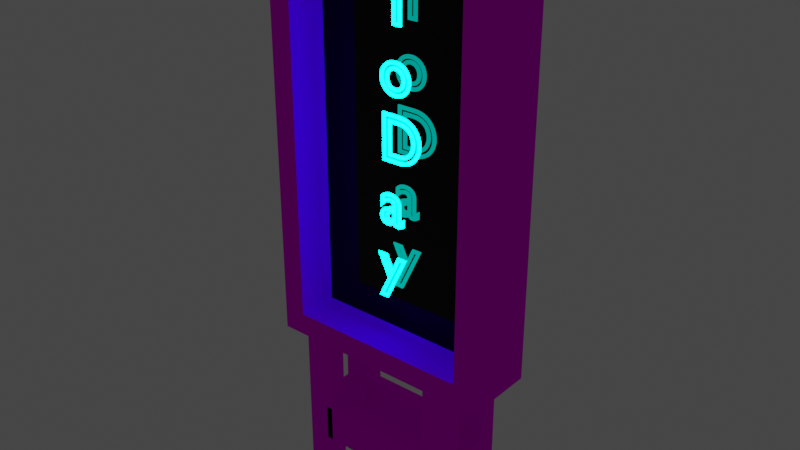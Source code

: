 # Source: kanban.blend  (saved by Blender 2.93.21; exported with 4.5.12 LTS)
import bpy
from mathutils import Matrix  # noqa: F401  (used for matrix-valued properties, if any)

bpy.ops.wm.read_factory_settings(use_empty=True)
scene = bpy.context.scene
scene.name = 'Scene'

# ---- collections
col_collection = bpy.data.collections.new('Collection'); scene.collection.children.link(col_collection)

# ---- images (referenced by path relative to the original .blend; pixels are not part of the script)
import os
ASSET_DIR = os.environ.get("B2B_ASSET_DIR", "")  # directory of the original .blend (textures are referenced by path, not embedded)
HERE = os.path.dirname(os.path.abspath(__file__))  # packed textures are extracted next to this script under _unpacked/

def load_image(name, relpath, width, height, colorspace="sRGB"):
    """Load a texture the original file referenced (path relative to the .blend, or extracted next to this script)."""
    p = next((c for c in (os.path.join(HERE, relpath), os.path.join(ASSET_DIR, relpath)) if relpath and os.path.exists(c)), "")
    if p:
        img = bpy.data.images.load(p, check_existing=True)
        img.name = name
    else:  # same state as the original file: an image datablock whose file is absent (Cycles renders it pink)
        img = bpy.data.images.new(name, width, height)
        img.source = "FILE"
        img.filepath = "//" + (relpath or name)
    img.colorspace_settings.name = colorspace
    return img
img_jpg = load_image('レンガ.jpg', 'textuer/壁/レンガ.jpg', 1024, 1024, 'sRGB')

# ---- materials (node trees are filled in below, after node groups)
mat_003 = bpy.data.materials.new('マテリアル.003')
mat_003.use_transparent_shadow = False
mat_004 = bpy.data.materials.new('マテリアル.004')
mat_004.use_transparent_shadow = False
mat_002 = bpy.data.materials.new('マテリアル.002')
mat_002.use_transparent_shadow = False

# ---- material node trees
mat_003.use_nodes = True; mat_003.node_tree.nodes.clear()
_N = mat_003.node_tree.nodes; _L = mat_003.node_tree.links
n0 = _N.new('ShaderNodeOutputMaterial'); n0.name = 'Material Output'; n0.location = (414, 300)
n1 = _N.new('ShaderNodeBsdfPrincipled'); n1.name = 'Principled BSDF'; n1.location = (124, 300)
n1.distribution = 'GGX'
n1.subsurface_method = 'BURLEY'
n1.inputs[2].default_value = 0.8341
n1.inputs[3].default_value = 1.45
n1.inputs[13].default_value = 0.0
n1.inputs[27].default_value = (0.0, 0.0, 0.0, 1.0)
n2 = _N.new('ShaderNodeTexImage'); n2.name = '画像テクスチャ'; n2.location = (-516, 166)
n2.image = img_jpg
n3 = _N.new('ShaderNodeRGBCurve'); n3.name = 'RGBカーブ'; n3.location = (-196, 146)
_c = n3.mapping.curves[3]
while len(_c.points) > 2: _c.points.remove(_c.points[-1])
_c.points[0].location = (0.0, 0.0); _c.points[0].handle_type = 'AUTO'
_c.points[1].location = (0.75909, 0.1875); _c.points[1].handle_type = 'AUTO'
_p = _c.points.new(1.0, 1.0); _p.handle_type = 'AUTO'
n3.mapping.update()
_L.new(n1.outputs[0], n0.inputs[0])
_L.new(n2.outputs[0], n3.inputs[1])
_L.new(n3.outputs[0], n1.inputs[0])
n0.is_active_output = True
mat_004.use_nodes = True; mat_004.node_tree.nodes.clear()
_N = mat_004.node_tree.nodes; _L = mat_004.node_tree.links
n0 = _N.new('ShaderNodeBsdfPrincipled'); n0.name = 'Principled BSDF'; n0.location = (10, 300)
n0.distribution = 'GGX'
n0.subsurface_method = 'BURLEY'
n0.inputs[0].default_value = (0.0, 0.0, 0.0, 1.0)
n0.inputs[1].default_value = 1.0
n0.inputs[2].default_value = 0.0
n0.inputs[3].default_value = 1.45
n0.inputs[13].default_value = 0.4886
n0.inputs[19].default_value = 0.25
n0.inputs[27].default_value = (0.0, 0.0, 0.0, 1.0)
n0.inputs[28].default_value = 1.0
n1 = _N.new('ShaderNodeOutputMaterial'); n1.name = 'Material Output'; n1.location = (300, 300)
_L.new(n0.outputs[0], n1.inputs[0])
n1.is_active_output = True
mat_002.use_nodes = True; mat_002.node_tree.nodes.clear()
_N = mat_002.node_tree.nodes; _L = mat_002.node_tree.links
n0 = _N.new('ShaderNodeOutputMaterial'); n0.name = 'Material Output'; n0.location = (300, 300)
n1 = _N.new('ShaderNodeEmission'); n1.name = '放射'; n1.location = (10, 300)
n1.inputs[0].default_value = (0.0, 1.0, 0.8134, 1.0)
n1.inputs[1].default_value = 25.0
_L.new(n1.outputs[0], n0.inputs[0])
n0.is_active_output = True

# ---- world
world_world = bpy.data.worlds.new('World'); scene.world = world_world
world_world.use_nodes = True; world_world.node_tree.nodes.clear()
_N = world_world.node_tree.nodes; _L = world_world.node_tree.links
n0 = _N.new('ShaderNodeOutputWorld'); n0.name = 'World Output'; n0.location = (300, 300)
n1 = _N.new('ShaderNodeBackground'); n1.name = 'Background'; n1.location = (10, 300)
n1.inputs[0].default_value = (0.05088, 0.05088, 0.05088, 1.0)
_L.new(n1.outputs[0], n0.inputs[0])
n0.is_active_output = True
world_world.color = (0.05088, 0.05088, 0.05088)
world_world.use_sun_shadow = False
world_world.sun_shadow_jitter_overblur = 0.0

# ---- meshes
me_001 = bpy.data.meshes.new('立方体.001')
me_001.from_pydata([(-1.0, -1.0, 0.1862), (-1.0, -1.0, 3.852), (-1.0, -0.3527, 0.1862), (-1.0, -0.3527, 3.852), (1.0, -1.0, 0.1862), (1.0, -1.0, 3.852), (1.0, -0.3527, 0.1862), (1.0, -0.3527, 3.852), (0.801, -1.0, 0.3852), (0.801, -1.0, 3.653), (-0.801, -1.0, 3.653), (-0.801, -1.0, 0.3852), (0.801, -0.6418, 3.653), (0.801, -0.6418, 0.3852), (-0.801, -0.6418, 0.3852), (-0.801, -0.6418, 3.653), (-1.0, -0.6764, 0.1862), (-1.0, -0.6764, 3.852), (1.0, -0.6764, 0.1862), (1.0, -0.6764, 3.852), (0.0, -0.3527, 0.1862), (0.0, -0.3527, 3.852), (0.0, -1.0, 0.1862), (0.0, -1.0, 3.852), (0.0, -1.0, 0.3852), (0.0, -1.0, 3.653), (0.0, -0.6418, 0.3852), (0.0, -0.6418, 3.653), (0.0, -0.6764, 3.852), (0.0, -0.6764, 0.1862), (-0.5, -0.3527, 0.1862), (-0.5, -1.0, 3.852), (-0.4005, -1.0, 3.653), (-0.4005, -0.6418, 3.653), (-0.5, -0.6764, 0.1862), (-0.5, -0.3527, 3.852), (-0.5, -1.0, 0.1862), (-0.4005, -1.0, 0.3852), (-0.4005, -0.6418, 0.3852), (-0.5, -0.6764, 3.852), (0.5, -0.3527, 3.852), (0.5, -1.0, 0.1862), (0.4005, -1.0, 0.3852), (0.4005, -0.6418, 0.3852), (0.5, -0.6764, 3.852), (0.5, -0.3527, 0.1862), (0.5, -1.0, 3.852), (0.4005, -1.0, 3.653), (0.4005, -0.6418, 3.653), (0.5, -0.6764, 0.1862), (-0.75, -0.3527, 0.1862), (-0.75, -1.0, 3.852), (-0.6008, -1.0, 3.653), (-0.6008, -0.6418, 3.653), (-0.75, -0.6764, 0.1862), (-0.75, -0.3527, 3.852), (-0.75, -1.0, 0.1862), (-0.6008, -1.0, 0.3852), (-0.6008, -0.6418, 0.3852), (-0.75, -0.6764, 3.852), (0.75, -0.3527, 3.852), (0.75, -1.0, 0.1862), (0.6008, -1.0, 0.3852), (0.6008, -0.6418, 0.3852), (0.75, -0.6764, 3.852), (0.75, -0.3527, 0.1862), (0.75, -1.0, 3.852), (0.6008, -1.0, 3.653), (0.6008, -0.6418, 3.653), (0.75, -0.6764, 0.1862), (0.25, -0.3527, 0.1862), (0.25, -1.0, 3.852), (0.2003, -1.0, 3.653), (0.2003, -0.6418, 3.653), (0.25, -0.6764, 0.1862), (0.25, -0.3527, 3.852), (0.25, -1.0, 0.1862), (0.2003, -1.0, 0.3852), (0.2003, -0.6418, 0.3852), (0.25, -0.6764, 3.852), (-0.25, -0.3527, 3.852), (-0.25, -1.0, 0.1862), (-0.2003, -1.0, 0.3852), (-0.2003, -0.6418, 0.3852), (-0.25, -0.6764, 3.852), (-0.25, -0.3527, 0.1862), (-0.25, -1.0, 3.852), (-0.2003, -1.0, 3.653), (-0.2003, -0.6418, 3.653), (-0.25, -0.6764, 0.1862), (-1.0, -0.8382, 0.1862), (1.0, -0.8382, 3.852), (-1.0, -0.8382, 3.852), (1.0, -0.8382, 0.1862), (0.0, -0.8382, 3.852), (0.0, -0.8382, 0.1862), (-0.5, -0.8382, 0.1862), (-0.5, -0.8382, 3.852), (0.5, -0.8382, 3.852), (0.5, -0.8382, 0.1862), (-0.75, -0.8382, 0.1862), (-0.75, -0.8382, 3.852), (0.75, -0.8382, 3.852), (0.75, -0.8382, 0.1862), (0.25, -0.8382, 0.1862), (0.25, -0.8382, 3.852), (-0.25, -0.8382, 3.852), (-0.25, -0.8382, 0.1862), (-1.0, -0.5146, 3.852), (1.0, -0.5146, 0.1862), (-1.0, -0.5146, 0.1862), (1.0, -0.5146, 3.852), (0.0, -0.5146, 0.1862), (0.0, -0.5146, 3.852), (-0.5, -0.5146, 0.1862), (-0.5, -0.5146, 3.852), (0.5, -0.5146, 3.852), (0.5, -0.5146, 0.1862), (-0.75, -0.5146, 0.1862), (-0.75, -0.5146, 3.852), (0.75, -0.5146, 3.852), (0.75, -0.5146, 0.1862), (0.25, -0.5146, 0.1862), (0.25, -0.5146, 3.852), (-0.25, -0.5146, 3.852), (-0.25, -0.5146, 0.1862), (-0.75, -1.0, 0.1862), (-0.5, -1.0, 0.1862), (-0.5, -0.8382, 0.1862), (0.75, -0.3527, 0.1862), (0.5, -0.3527, 0.1862), (0.5, -0.8382, 0.1862), (0.5, -1.0, 0.1862), (-0.5, -0.3527, 0.1862), (-0.75, -0.3527, 0.1862), (-0.75, -0.8382, 0.1862), (0.75, -1.0, 0.1862), (0.75, -0.8382, 0.1862), (-0.5, -0.5146, 0.1862), (0.5, -0.5146, 0.1862), (-0.75, -0.5146, 0.1862), (0.75, -0.5146, 0.1862), (-0.75, -1.0, -1.11), (-0.5, -1.0, -1.11), (-0.5, -0.8382, -1.11), (0.75, -0.3527, -1.11), (0.5, -0.3527, -1.11), (0.5, -0.8382, -1.11), (0.5, -1.0, -1.11), (-0.5, -0.3527, -1.11), (-0.75, -0.3527, -1.11), (-0.75, -0.8382, -1.11), (0.75, -1.0, -1.11), (0.75, -0.8382, -1.11), (-0.5, -0.5146, -1.11), (0.5, -0.5146, -1.11), (-0.75, -0.5146, -1.11), (0.75, -0.5146, -1.11), (-0.5, -0.5146, -0.4618), (-0.5, -0.3527, -0.4618), (-0.75, -0.3527, -0.4618), (-0.75, -0.5146, -0.4618), (-0.5, -1.0, -0.4618), (-0.5, -0.8382, -0.4618), (-0.75, -0.8382, -0.4618), (-0.75, -1.0, -0.4618), (0.5, -0.8382, -0.4618), (0.5, -1.0, -0.4618), (0.75, -1.0, -0.4618), (0.75, -0.8382, -0.4618), (0.75, -0.3527, -0.4618), (0.5, -0.3527, -0.4618), (0.5, -0.5146, -0.4618), (0.75, -0.5146, -0.4618), (0.75, -0.3527, -0.7858), (0.75, -0.5146, -0.7858), (0.5, -0.3527, -0.7858), (0.5, -0.5146, -0.7858), (-0.5, -0.5146, -0.7858), (-0.5, -0.3527, -0.7858), (-0.75, -0.3527, -0.7858), (-0.75, -0.5146, -0.7858), (-0.5, -1.0, -0.7858), (-0.5, -0.8382, -0.7858), (-0.75, -0.8382, -0.7858), (-0.75, -1.0, -0.7858), (0.5, -0.8382, -0.7858), (0.5, -1.0, -0.7858), (0.75, -1.0, -0.7858), (0.75, -0.8382, -0.7858), (-0.554, -1.0, -0.7858), (-0.554, -1.0, -0.4618), (-0.554, -0.8382, -0.4618), (-0.554, -0.3527, -0.7858), (-0.554, -0.3527, -0.4618), (-0.554, -0.5146, -0.7858), (-0.554, -0.5146, -0.4618), (-0.554, -0.8382, -0.7858), (-0.75, -0.9425, -0.7858), (-0.75, -0.9425, -0.4618), (-0.5, -0.9425, -0.4618), (0.5, -0.9425, -0.7858), (0.5, -0.9425, -0.4618), (0.75, -0.9425, -0.4618), (0.75, -0.9425, -0.7858), (-0.5, -0.9425, -0.7858)], [], [(110, 108, 3, 2), (129, 60, 7, 6), (93, 91, 5, 4), (52, 10, 15, 53), (137, 93, 4, 136), (101, 92, 1, 51), (4, 5, 9, 8), (51, 1, 10, 52), (1, 0, 11, 10), (136, 4, 8, 62), (58, 53, 15, 14), (8, 9, 12, 13), (10, 11, 14, 15), (62, 8, 13, 63), (119, 108, 17, 59), (141, 109, 18, 69), (109, 111, 19, 18), (90, 92, 17, 16), (125, 112, 29, 89), (123, 113, 28, 79), (82, 24, 26, 83), (78, 73, 27, 26), (81, 22, 24, 82), (71, 23, 25, 72), (105, 94, 23, 71), (107, 95, 22, 81), (72, 25, 27, 73), (85, 80, 21, 20), (134, 55, 35, 133), (179, 178, 154, 149), (126, 127, 37, 57), (57, 37, 38, 58), (140, 138, 34, 54), (124, 115, 39, 84), (83, 88, 33, 38), (86, 31, 32, 87), (106, 97, 31, 86), (87, 32, 33, 88), (67, 47, 48, 68), (102, 98, 46, 66), (66, 46, 47, 67), (63, 68, 48, 43), (120, 116, 44, 64), (122, 139, 49, 74), (77, 42, 43, 78), (76, 132, 42, 77), (104, 131, 132, 76), (70, 75, 40, 130), (110, 140, 54, 16), (11, 57, 58, 14), (0, 126, 57, 11), (90, 135, 126, 0), (2, 3, 55, 134), (115, 119, 59, 39), (38, 33, 53, 58), (31, 51, 52, 32), (97, 101, 51, 31), (32, 52, 53, 33), (111, 120, 64, 19), (13, 12, 68, 63), (5, 66, 67, 9), (91, 102, 66, 5), (9, 67, 68, 12), (139, 141, 69, 49), (42, 62, 63, 43), (132, 136, 62, 42), (176, 174, 145, 146), (130, 40, 60, 129), (20, 21, 75, 70), (95, 104, 76, 22), (22, 76, 77, 24), (24, 77, 78, 26), (112, 122, 74, 29), (47, 72, 73, 48), (98, 105, 71, 46), (46, 71, 72, 47), (43, 48, 73, 78), (116, 123, 79, 44), (25, 87, 88, 27), (94, 106, 86, 23), (23, 86, 87, 25), (26, 27, 88, 83), (113, 124, 84, 28), (133, 35, 80, 85), (128, 107, 81, 127), (127, 81, 82, 37), (37, 82, 83, 38), (138, 125, 89, 34), (34, 89, 107, 128), (28, 84, 106, 94), (44, 79, 105, 98), (29, 74, 104, 95), (49, 69, 137, 131), (19, 64, 102, 91), (39, 59, 101, 97), (16, 54, 135, 90), (74, 49, 131, 104), (64, 44, 98, 102), (84, 39, 97, 106), (54, 34, 128, 135), (89, 29, 95, 107), (79, 28, 94, 105), (0, 1, 92, 90), (59, 17, 92, 101), (69, 18, 93, 137), (18, 19, 91, 93), (133, 85, 125, 138), (21, 80, 124, 113), (40, 75, 123, 116), (20, 70, 122, 112), (184, 183, 144, 151), (7, 60, 120, 111), (35, 55, 119, 115), (2, 134, 140, 110), (70, 130, 139, 122), (60, 40, 116, 120), (80, 35, 115, 124), (183, 182, 143, 144), (75, 21, 113, 123), (85, 20, 112, 125), (6, 7, 111, 109), (129, 6, 109, 141), (55, 3, 108, 119), (16, 17, 108, 110), (56, 36, 127, 126), (36, 96, 128, 127), (65, 45, 130, 129), (99, 41, 132, 131), (30, 50, 134, 133), (100, 56, 126, 135), (41, 61, 136, 132), (61, 103, 137, 136), (103, 99, 131, 137), (96, 100, 135, 128), (114, 30, 133, 138), (45, 117, 139, 130), (50, 118, 140, 134), (121, 65, 129, 141), (117, 121, 141, 139), (118, 114, 138, 140), (151, 144, 143, 142), (147, 153, 152, 148), (146, 145, 157, 155), (150, 149, 154, 156), (187, 186, 147, 148), (177, 176, 146, 155), (180, 179, 149, 150), (181, 180, 150, 156), (185, 184, 151, 142), (174, 175, 157, 145), (188, 187, 148, 152), (175, 177, 155, 157), (189, 188, 152, 153), (182, 185, 142, 143), (178, 181, 156, 154), (186, 189, 153, 147), (114, 118, 161, 158), (118, 50, 160, 161), (50, 30, 159, 160), (30, 114, 158, 159), (36, 56, 165, 162), (56, 100, 164, 165), (96, 36, 162, 163), (100, 96, 163, 164), (99, 103, 169, 166), (103, 61, 168, 169), (61, 41, 167, 168), (41, 99, 166, 167), (121, 117, 172, 173), (65, 121, 173, 170), (117, 45, 171, 172), (45, 65, 170, 171), (158, 161, 199, 200), (170, 173, 175, 174), (167, 166, 192, 191), (171, 170, 174, 176), (173, 172, 202, 203), (161, 160, 180, 181), (160, 159, 179, 180), (159, 158, 178, 179), (162, 165, 185, 182), (165, 164, 184, 185), (163, 162, 182, 183), (164, 163, 183, 184), (166, 169, 189, 186), (169, 168, 188, 189), (168, 167, 187, 188), (166, 186, 197, 192), (196, 194, 193, 195), (191, 192, 197, 190), (186, 187, 190, 197), (172, 171, 194, 196), (187, 167, 191, 190), (177, 172, 196, 195), (176, 177, 195, 193), (171, 176, 193, 194), (203, 202, 201, 204), (200, 199, 198, 205), (172, 177, 201, 202), (181, 178, 205, 198), (175, 173, 203, 204), (178, 158, 200, 205), (177, 175, 204, 201), (161, 181, 198, 199)])
me_001.polygons.foreach_set('material_index', [0, 0, 0, 0, 0, 0, 0, 0, 0, 0, 1, 0, 0, 0, 0, 0, 0, 0, 0, 0, 0, 1, 0, 0, 0, 0, 0, 0, 0, 0, 0, 0, 0, 0, 1, 0, 0, 0, 0, 0, 0, 1, 0, 0, 0, 0, 0, 0, 0, 0, 0, 0, 0, 0, 1, 0, 0, 0, 0, 1, 0, 0, 0, 0, 0, 0, 0, 0, 0, 0, 0, 0, 0, 0, 0, 0, 1, 0, 0, 0, 0, 1, 0, 0, 0, 0, 0, 0, 0, 0, 0, 0, 0, 0, 0, 0, 0, 0, 0, 0, 0, 0, 0, 0, 0, 0, 0, 0, 0, 0, 0, 0, 0, 0, 0, 0, 0, 0, 0, 0, 0, 0, 0, 0, 0, 0, 0, 0, 0, 0, 0, 0, 0, 0, 0, 0, 0, 0, 0, 0, 0, 0, 0, 0, 0, 0, 0, 0, 0, 0, 0, 0, 0, 0, 0, 0, 0, 0, 0, 0, 0, 0, 0, 0, 0, 0, 0, 0, 0, 0, 0, 0, 0, 0, 0, 0, 0, 0, 0, 0, 0, 0, 0, 0, 0, 0, 0, 0, 0, 0, 0, 0, 0, 0, 0, 0, 0, 0, 0, 0, 0, 0, 0, 0])
_uv = me_001.uv_layers.new(name='UVマップ')
_uv.uv.foreach_set('vector', [0.375, 0.1875, 0.625, 0.1875, 0.625, 0.25, 0.375, 0.25, 0.375, 0.4688, 0.625, 0.4688, 0.625, 0.5, 0.375, 0.5, 0.375, 0.6875, 0.625, 0.6875, 0.625, 0.75, 0.375, 0.75, 0.6114, 0.9501, 0.6114, 0.9751, 0.6114, 0.9751, 0.6114, 0.9501, 0.3438, 0.6875, 0.375, 0.6875, 0.375, 0.75, 0.3438, 0.75, 0.8438, 0.6875, 0.875, 0.6875, 0.875, 0.75, 0.8438, 0.75, 0.375, 0.75, 0.625, 0.75, 0.6114, 0.7749, 0.3886, 0.7749, 0.625, 0.9688, 0.625, 1.0, 0.6114, 0.9751, 0.6114, 0.9501, 0.625, 1.0, 0.375, 1.0, 0.3886, 0.9751, 0.6114, 0.9751, 0.375, 0.7812, 0.375, 0.75, 0.3886, 0.7749, 0.3886, 0.7999, 0.3886, 0.9501, 0.6114, 0.9501, 0.6114, 0.9751, 0.3886, 0.9751, 0.3886, 0.7749, 0.6114, 0.7749, 0.6114, 0.7749, 0.3886, 0.7749, 0.6114, 0.9751, 0.3886, 0.9751, 0.3886, 0.9751, 0.6114, 0.9751, 0.3886, 0.7999, 0.3886, 0.7749, 0.3886, 0.7749, 0.3886, 0.7999, 0.8438, 0.5625, 0.875, 0.5625, 0.875, 0.625, 0.8438, 0.625, 0.3438, 0.5625, 0.375, 0.5625, 0.375, 0.625, 0.3438, 0.625, 0.375, 0.5625, 0.625, 0.5625, 0.625, 0.625, 0.375, 0.625, 0.375, 0.0625, 0.625, 0.0625, 0.625, 0.125, 0.375, 0.125, 0.2188, 0.5625, 0.25, 0.5625, 0.25, 0.625, 0.2188, 0.625, 0.7188, 0.5625, 0.75, 0.5625, 0.75, 0.625, 0.7188, 0.625, 0.3886, 0.9, 0.3886, 0.875, 0.3886, 0.875, 0.3886, 0.9, 0.3886, 0.85, 0.6114, 0.85, 0.6114, 0.875, 0.3886, 0.875, 0.375, 0.9062, 0.375, 0.875, 0.3886, 0.875, 0.3886, 0.9, 0.625, 0.8438, 0.625, 0.875, 0.6114, 0.875, 0.6114, 0.85, 0.7188, 0.6875, 0.75, 0.6875, 0.75, 0.75, 0.7188, 0.75, 0.2188, 0.6875, 0.25, 0.6875, 0.25, 0.75, 0.2188, 0.75, 0.6114, 0.85, 0.6114, 0.875, 0.6114, 0.875, 0.6114, 0.85, 0.375, 0.3438, 0.625, 0.3438, 0.625, 0.375, 0.375, 0.375, 0.375, 0.2812, 0.625, 0.2812, 0.625, 0.3125, 0.375, 0.3125, 0.1875, 0.5, 0.1875, 0.5625, 0.1875, 0.5625, 0.1875, 0.5, 0.375, 0.9688, 0.375, 0.9375, 0.3886, 0.9251, 0.3886, 0.9501, 0.3886, 0.9501, 0.3886, 0.9251, 0.3886, 0.9251, 0.3886, 0.9501, 0.1562, 0.5625, 0.1875, 0.5625, 0.1875, 0.625, 0.1562, 0.625, 0.7812, 0.5625, 0.8125, 0.5625, 0.8125, 0.625, 0.7812, 0.625, 0.3886, 0.9, 0.6114, 0.9, 0.6114, 0.9251, 0.3886, 0.9251, 0.625, 0.9062, 0.625, 0.9375, 0.6114, 0.9251, 0.6114, 0.9, 0.7812, 0.6875, 0.8125, 0.6875, 0.8125, 0.75, 0.7812, 0.75, 0.6114, 0.9, 0.6114, 0.9251, 0.6114, 0.9251, 0.6114, 0.9, 0.6114, 0.7999, 0.6114, 0.8249, 0.6114, 0.8249, 0.6114, 0.7999, 0.6562, 0.6875, 0.6875, 0.6875, 0.6875, 0.75, 0.6562, 0.75, 0.625, 0.7812, 0.625, 0.8125, 0.6114, 0.8249, 0.6114, 0.7999, 0.3886, 0.7999, 0.6114, 0.7999, 0.6114, 0.8249, 0.3886, 0.8249, 0.6562, 0.5625, 0.6875, 0.5625, 0.6875, 0.625, 0.6562, 0.625, 0.2812, 0.5625, 0.3125, 0.5625, 0.3125, 0.625, 0.2812, 0.625, 0.3886, 0.85, 0.3886, 0.8249, 0.3886, 0.8249, 0.3886, 0.85, 0.375, 0.8438, 0.375, 0.8125, 0.3886, 0.8249, 0.3886, 0.85, 0.2812, 0.6875, 0.3125, 0.6875, 0.3125, 0.75, 0.2812, 0.75, 0.375, 0.4062, 0.625, 0.4062, 0.625, 0.4375, 0.375, 0.4375, 0.125, 0.5625, 0.1562, 0.5625, 0.1562, 0.625, 0.125, 0.625, 0.3886, 0.9751, 0.3886, 0.9501, 0.3886, 0.9501, 0.3886, 0.9751, 0.375, 1.0, 0.375, 0.9688, 0.3886, 0.9501, 0.3886, 0.9751, 0.125, 0.6875, 0.1562, 0.6875, 0.1562, 0.75, 0.125, 0.75, 0.375, 0.25, 0.625, 0.25, 0.625, 0.2812, 0.375, 0.2812, 0.8125, 0.5625, 0.8438, 0.5625, 0.8438, 0.625, 0.8125, 0.625, 0.3886, 0.9251, 0.6114, 0.9251, 0.6114, 0.9501, 0.3886, 0.9501, 0.625, 0.9375, 0.625, 0.9688, 0.6114, 0.9501, 0.6114, 0.9251, 0.8125, 0.6875, 0.8438, 0.6875, 0.8438, 0.75, 0.8125, 0.75, 0.6114, 0.9251, 0.6114, 0.9501, 0.6114, 0.9501, 0.6114, 0.9251, 0.625, 0.5625, 0.6562, 0.5625, 0.6562, 0.625, 0.625, 0.625, 0.3886, 0.7749, 0.6114, 0.7749, 0.6114, 0.7999, 0.3886, 0.7999, 0.625, 0.75, 0.625, 0.7812, 0.6114, 0.7999, 0.6114, 0.7749, 0.625, 0.6875, 0.6562, 0.6875, 0.6562, 0.75, 0.625, 0.75, 0.6114, 0.7749, 0.6114, 0.7999, 0.6114, 0.7999, 0.6114, 0.7749, 0.3125, 0.5625, 0.3438, 0.5625, 0.3438, 0.625, 0.3125, 0.625, 0.3886, 0.8249, 0.3886, 0.7999, 0.3886, 0.7999, 0.3886, 0.8249, 0.375, 0.8125, 0.375, 0.7812, 0.3886, 0.7999, 0.3886, 0.8249, 0.3125, 0.5, 0.3438, 0.5, 0.3438, 0.5, 0.3125, 0.5, 0.375, 0.4375, 0.625, 0.4375, 0.625, 0.4688, 0.375, 0.4688, 0.375, 0.375, 0.625, 0.375, 0.625, 0.4062, 0.375, 0.4062, 0.25, 0.6875, 0.2812, 0.6875, 0.2812, 0.75, 0.25, 0.75, 0.375, 0.875, 0.375, 0.8438, 0.3886, 0.85, 0.3886, 0.875, 0.3886, 0.875, 0.3886, 0.85, 0.3886, 0.85, 0.3886, 0.875, 0.25, 0.5625, 0.2812, 0.5625, 0.2812, 0.625, 0.25, 0.625, 0.6114, 0.8249, 0.6114, 0.85, 0.6114, 0.85, 0.6114, 0.8249, 0.6875, 0.6875, 0.7188, 0.6875, 0.7188, 0.75, 0.6875, 0.75, 0.625, 0.8125, 0.625, 0.8438, 0.6114, 0.85, 0.6114, 0.8249, 0.3886, 0.8249, 0.6114, 0.8249, 0.6114, 0.85, 0.3886, 0.85, 0.6875, 0.5625, 0.7188, 0.5625, 0.7188, 0.625, 0.6875, 0.625, 0.6114, 0.875, 0.6114, 0.9, 0.6114, 0.9, 0.6114, 0.875, 0.75, 0.6875, 0.7812, 0.6875, 0.7812, 0.75, 0.75, 0.75, 0.625, 0.875, 0.625, 0.9062, 0.6114, 0.9, 0.6114, 0.875, 0.3886, 0.875, 0.6114, 0.875, 0.6114, 0.9, 0.3886, 0.9, 0.75, 0.5625, 0.7812, 0.5625, 0.7812, 0.625, 0.75, 0.625, 0.375, 0.3125, 0.625, 0.3125, 0.625, 0.3438, 0.375, 0.3438, 0.1875, 0.6875, 0.2188, 0.6875, 0.2188, 0.75, 0.1875, 0.75, 0.375, 0.9375, 0.375, 0.9062, 0.3886, 0.9, 0.3886, 0.9251, 0.3886, 0.9251, 0.3886, 0.9, 0.3886, 0.9, 0.3886, 0.9251, 0.1875, 0.5625, 0.2188, 0.5625, 0.2188, 0.625, 0.1875, 0.625, 0.1875, 0.625, 0.2188, 0.625, 0.2188, 0.6875, 0.1875, 0.6875, 0.75, 0.625, 0.7812, 0.625, 0.7812, 0.6875, 0.75, 0.6875, 0.6875, 0.625, 0.7188, 0.625, 0.7188, 0.6875, 0.6875, 0.6875, 0.25, 0.625, 0.2812, 0.625, 0.2812, 0.6875, 0.25, 0.6875, 0.3125, 0.625, 0.3438, 0.625, 0.3438, 0.6875, 0.3125, 0.6875, 0.625, 0.625, 0.6562, 0.625, 0.6562, 0.6875, 0.625, 0.6875, 0.8125, 0.625, 0.8438, 0.625, 0.8438, 0.6875, 0.8125, 0.6875, 0.125, 0.625, 0.1562, 0.625, 0.1562, 0.6875, 0.125, 0.6875, 0.2812, 0.625, 0.3125, 0.625, 0.3125, 0.6875, 0.2812, 0.6875, 0.6562, 0.625, 0.6875, 0.625, 0.6875, 0.6875, 0.6562, 0.6875, 0.7812, 0.625, 0.8125, 0.625, 0.8125, 0.6875, 0.7812, 0.6875, 0.1562, 0.625, 0.1875, 0.625, 0.1875, 0.6875, 0.1562, 0.6875, 0.2188, 0.625, 0.25, 0.625, 0.25, 0.6875, 0.2188, 0.6875, 0.7188, 0.625, 0.75, 0.625, 0.75, 0.6875, 0.7188, 0.6875, 0.375, 0.0, 0.625, 0.0, 0.625, 0.0625, 0.375, 0.0625, 0.8438, 0.625, 0.875, 0.625, 0.875, 0.6875, 0.8438, 0.6875, 0.3438, 0.625, 0.375, 0.625, 0.375, 0.6875, 0.3438, 0.6875, 0.375, 0.625, 0.625, 0.625, 0.625, 0.6875, 0.375, 0.6875, 0.1875, 0.5, 0.2188, 0.5, 0.2188, 0.5625, 0.1875, 0.5625, 0.75, 0.5, 0.7812, 0.5, 0.7812, 0.5625, 0.75, 0.5625, 0.6875, 0.5, 0.7188, 0.5, 0.7188, 0.5625, 0.6875, 0.5625, 0.25, 0.5, 0.2812, 0.5, 0.2812, 0.5625, 0.25, 0.5625, 0.1562, 0.6875, 0.1875, 0.6875, 0.1875, 0.6875, 0.1562, 0.6875, 0.625, 0.5, 0.6562, 0.5, 0.6562, 0.5625, 0.625, 0.5625, 0.8125, 0.5, 0.8438, 0.5, 0.8438, 0.5625, 0.8125, 0.5625, 0.125, 0.5, 0.1562, 0.5, 0.1562, 0.5625, 0.125, 0.5625, 0.2812, 0.5, 0.3125, 0.5, 0.3125, 0.5625, 0.2812, 0.5625, 0.6562, 0.5, 0.6875, 0.5, 0.6875, 0.5625, 0.6562, 0.5625, 0.7812, 0.5, 0.8125, 0.5, 0.8125, 0.5625, 0.7812, 0.5625, 0.1875, 0.6875, 0.1875, 0.75, 0.1875, 0.75, 0.1875, 0.6875, 0.7188, 0.5, 0.75, 0.5, 0.75, 0.5625, 0.7188, 0.5625, 0.2188, 0.5, 0.25, 0.5, 0.25, 0.5625, 0.2188, 0.5625, 0.375, 0.5, 0.625, 0.5, 0.625, 0.5625, 0.375, 0.5625, 0.3438, 0.5, 0.375, 0.5, 0.375, 0.5625, 0.3438, 0.5625, 0.8438, 0.5, 0.875, 0.5, 0.875, 0.5625, 0.8438, 0.5625, 0.375, 0.125, 0.625, 0.125, 0.625, 0.1875, 0.375, 0.1875, 0.1562, 0.75, 0.1875, 0.75, 0.1875, 0.75, 0.1562, 0.75, 0.1875, 0.75, 0.1875, 0.6875, 0.1875, 0.6875, 0.1875, 0.75, 0.3438, 0.5, 0.3125, 0.5, 0.3125, 0.5, 0.3438, 0.5, 0.3125, 0.6875, 0.3125, 0.75, 0.3125, 0.75, 0.3125, 0.6875, 0.1875, 0.5, 0.1562, 0.5, 0.1562, 0.5, 0.1875, 0.5, 0.1562, 0.6875, 0.1562, 0.75, 0.1562, 0.75, 0.1562, 0.6875, 0.3125, 0.75, 0.3438, 0.75, 0.3438, 0.75, 0.3125, 0.75, 0.3438, 0.75, 0.3438, 0.6875, 0.3438, 0.6875, 0.3438, 0.75, 0.3438, 0.6875, 0.3125, 0.6875, 0.3125, 0.6875, 0.3438, 0.6875, 0.1875, 0.6875, 0.1562, 0.6875, 0.1562, 0.6875, 0.1875, 0.6875, 0.1875, 0.5625, 0.1875, 0.5, 0.1875, 0.5, 0.1875, 0.5625, 0.3125, 0.5, 0.3125, 0.5625, 0.3125, 0.5625, 0.3125, 0.5, 0.1562, 0.5, 0.1562, 0.5625, 0.1562, 0.5625, 0.1562, 0.5, 0.3438, 0.5625, 0.3438, 0.5, 0.3438, 0.5, 0.3438, 0.5625, 0.3125, 0.5625, 0.3438, 0.5625, 0.3438, 0.5625, 0.3125, 0.5625, 0.1562, 0.5625, 0.1875, 0.5625, 0.1875, 0.5625, 0.1562, 0.5625, 0.1562, 0.6875, 0.1875, 0.6875, 0.1875, 0.75, 0.1562, 0.75, 0.3125, 0.6875, 0.3438, 0.6875, 0.3438, 0.75, 0.3125, 0.75, 0.3125, 0.5, 0.3438, 0.5, 0.3438, 0.5625, 0.3125, 0.5625, 0.1562, 0.5, 0.1875, 0.5, 0.1875, 0.5625, 0.1562, 0.5625, 0.3125, 0.75, 0.3125, 0.6875, 0.3125, 0.6875, 0.3125, 0.75, 0.3125, 0.5625, 0.3125, 0.5, 0.3125, 0.5, 0.3125, 0.5625, 0.1562, 0.5, 0.1875, 0.5, 0.1875, 0.5, 0.1562, 0.5, 0.1562, 0.5625, 0.1562, 0.5, 0.1562, 0.5, 0.1562, 0.5625, 0.1562, 0.75, 0.1562, 0.6875, 0.1562, 0.6875, 0.1562, 0.75, 0.3438, 0.5, 0.3438, 0.5625, 0.3438, 0.5625, 0.3438, 0.5, 0.3438, 0.75, 0.3125, 0.75, 0.3125, 0.75, 0.3438, 0.75, 0.3438, 0.5625, 0.3125, 0.5625, 0.3125, 0.5625, 0.3438, 0.5625, 0.3438, 0.6875, 0.3438, 0.75, 0.3438, 0.75, 0.3438, 0.6875, 0.1875, 0.75, 0.1562, 0.75, 0.1562, 0.75, 0.1875, 0.75, 0.1875, 0.5625, 0.1562, 0.5625, 0.1562, 0.5625, 0.1875, 0.5625, 0.3125, 0.6875, 0.3438, 0.6875, 0.3438, 0.6875, 0.3125, 0.6875, 0.1875, 0.5625, 0.1562, 0.5625, 0.1562, 0.5625, 0.1875, 0.5625, 0.1562, 0.5625, 0.1562, 0.5, 0.1562, 0.5, 0.1562, 0.5625, 0.1562, 0.5, 0.1875, 0.5, 0.1875, 0.5, 0.1562, 0.5, 0.1875, 0.5, 0.1875, 0.5625, 0.1875, 0.5625, 0.1875, 0.5, 0.1875, 0.75, 0.1562, 0.75, 0.1562, 0.75, 0.1875, 0.75, 0.1562, 0.75, 0.1562, 0.6875, 0.1562, 0.6875, 0.1562, 0.75, 0.1875, 0.6875, 0.1875, 0.75, 0.1875, 0.75, 0.1875, 0.6875, 0.1562, 0.6875, 0.1875, 0.6875, 0.1875, 0.6875, 0.1562, 0.6875, 0.3125, 0.6875, 0.3438, 0.6875, 0.3438, 0.6875, 0.3125, 0.6875, 0.3438, 0.6875, 0.3438, 0.75, 0.3438, 0.75, 0.3438, 0.6875, 0.3438, 0.75, 0.3125, 0.75, 0.3125, 0.75, 0.3438, 0.75, 0.3125, 0.75, 0.3125, 0.6875, 0.3125, 0.6875, 0.3125, 0.75, 0.3438, 0.5625, 0.3125, 0.5625, 0.3125, 0.5625, 0.3438, 0.5625, 0.3438, 0.5, 0.3438, 0.5625, 0.3438, 0.5625, 0.3438, 0.5, 0.3125, 0.5625, 0.3125, 0.5, 0.3125, 0.5, 0.3125, 0.5625, 0.3125, 0.5, 0.3438, 0.5, 0.3438, 0.5, 0.3125, 0.5, 0.1875, 0.5625, 0.1562, 0.5625, 0.1562, 0.5625, 0.1875, 0.5625, 0.3438, 0.5, 0.3438, 0.5625, 0.3438, 0.5625, 0.3438, 0.5, 0.3125, 0.75, 0.3125, 0.6875, 0.3125, 0.6875, 0.3125, 0.75, 0.3125, 0.5, 0.3438, 0.5, 0.3438, 0.5, 0.3125, 0.5, 0.3438, 0.5625, 0.3125, 0.5625, 0.3125, 0.5625, 0.3438, 0.5625, 0.1562, 0.5625, 0.1562, 0.5, 0.1562, 0.5, 0.1562, 0.5625, 0.1562, 0.5, 0.1875, 0.5, 0.1875, 0.5, 0.1562, 0.5, 0.1875, 0.5, 0.1875, 0.5625, 0.1875, 0.5625, 0.1875, 0.5, 0.1875, 0.75, 0.1562, 0.75, 0.1562, 0.75, 0.1875, 0.75, 0.1562, 0.75, 0.1562, 0.6875, 0.1562, 0.6875, 0.1562, 0.75, 0.1875, 0.6875, 0.1875, 0.75, 0.1875, 0.75, 0.1875, 0.6875, 0.1562, 0.6875, 0.1875, 0.6875, 0.1875, 0.6875, 0.1562, 0.6875, 0.3125, 0.6875, 0.3438, 0.6875, 0.3438, 0.6875, 0.3125, 0.6875, 0.3438, 0.6875, 0.3438, 0.75, 0.3438, 0.75, 0.3438, 0.6875, 0.3438, 0.75, 0.3125, 0.75, 0.3125, 0.75, 0.3438, 0.75, 0.3125, 0.6875, 0.3125, 0.6875, 0.3125, 0.6875, 0.3125, 0.6875, 0.3125, 0.5625, 0.3125, 0.5, 0.3125, 0.5, 0.3125, 0.5625, 0.3125, 0.75, 0.3125, 0.6875, 0.3125, 0.6875, 0.3125, 0.75, 0.3125, 0.6875, 0.3125, 0.75, 0.3125, 0.75, 0.3125, 0.6875, 0.3125, 0.5625, 0.3125, 0.5, 0.3125, 0.5, 0.3125, 0.5625, 0.3125, 0.75, 0.3125, 0.75, 0.3125, 0.75, 0.3125, 0.75, 0.3125, 0.5625, 0.3125, 0.5625, 0.3125, 0.5625, 0.3125, 0.5625, 0.3125, 0.5, 0.3125, 0.5625, 0.3125, 0.5625, 0.3125, 0.5, 0.3125, 0.5, 0.3125, 0.5, 0.3125, 0.5, 0.3125, 0.5, 0.3438, 0.5625, 0.3125, 0.5625, 0.3125, 0.5625, 0.3438, 0.5625, 0.1875, 0.5625, 0.1562, 0.5625, 0.1562, 0.5625, 0.1875, 0.5625, 0.3125, 0.5625, 0.3125, 0.5625, 0.3125, 0.5625, 0.3125, 0.5625, 0.1562, 0.5625, 0.1875, 0.5625, 0.1875, 0.5625, 0.1562, 0.5625, 0.3438, 0.5625, 0.3438, 0.5625, 0.3438, 0.5625, 0.3438, 0.5625, 0.1875, 0.5625, 0.1875, 0.5625, 0.1875, 0.5625, 0.1875, 0.5625, 0.3125, 0.5625, 0.3438, 0.5625, 0.3438, 0.5625, 0.3125, 0.5625, 0.1562, 0.5625, 0.1562, 0.5625, 0.1562, 0.5625, 0.1562, 0.5625])
me_001.materials.append(mat_003)
me_001.materials.append(mat_004)
me_001.use_remesh_fix_poles = True
me_001.use_remesh_preserve_attributes = False
me_001.update()

# ---- curves / text
txt_x = bpy.data.curves.new('テキスト', 'FONT')
txt_x.dimensions = '2D'
txt_x.body = 'T\no\nD\na\ny'
txt_x.materials.append(mat_002)
txt_x.bevel_depth = 0.03
txt_x.fill_mode = 'NONE'
txt_x.use_fill_caps = True

# ---- objects
ob_x = bpy.data.objects.new('立方体', me_001)
ob_x_1 = bpy.data.objects.new('テキスト', txt_x)

# ---- transforms, parenting, visibility, modifiers, constraints
ob_x.location = (0.0, 0.0, 1.058)
ob_x_1.location = (-0.1477, -0.7328, 4.072)
ob_x_1.rotation_euler = (1.57, -0.0, 0.0)
ob_x_1.scale = (0.541, 0.541, 0.541)

# ---- collection membership
col_collection.objects.link(ob_x)
col_collection.objects.link(ob_x_1)

# ---- scene / render settings (as saved in the file)
scene.frame_start = 1; scene.frame_end = 250; scene.frame_set(1)
scene.render.engine = 'BLENDER_EEVEE_NEXT'
scene.cycles.use_denoising = False
scene.cycles.samples = 128
scene.cycles.sampling_pattern = 'TABULATED_SOBOL'
scene.cycles.use_adaptive_sampling = False
scene.cycles.use_light_tree = False
scene.view_settings.view_transform = 'Filmic'
bpy.context.view_layer.update()

# ---- added for rendering (the .blend has no active camera): camera
cam_auto = bpy.data.cameras.new('AutoCamera')
cam_auto.lens = 50.0
cam_auto.sensor_width = 36.0
cam_auto.clip_end = 1000.0
ob_auto_camera = bpy.data.objects.new('AutoCamera', cam_auto)
scene.collection.objects.link(ob_auto_camera)
ob_auto_camera.location = (4.98603, -6.65961, 6.41797)
ob_auto_camera.rotation_euler = (1.09748, -7.21219e-08, 0.694738)
scene.camera = ob_auto_camera
bpy.context.view_layer.update()
